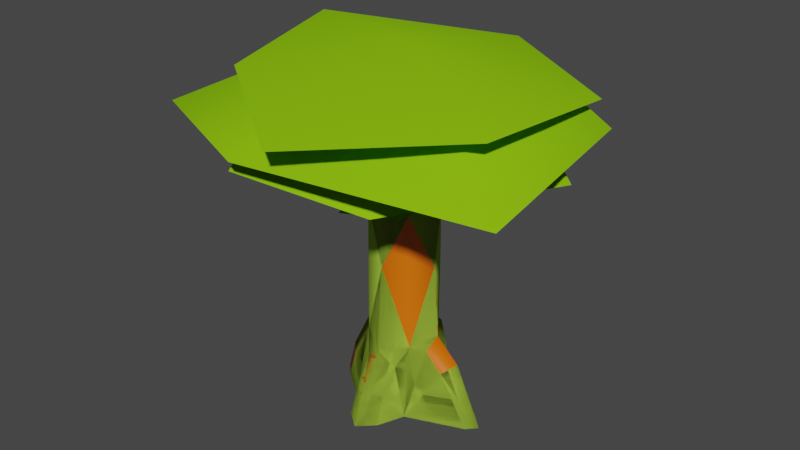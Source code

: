 # Source: tree_canopy.blend  (saved by Blender 3.0.42; exported with 4.5.12 LTS)
import bpy
from mathutils import Matrix  # noqa: F401  (used for matrix-valued properties, if any)

bpy.ops.wm.read_factory_settings(use_empty=True)
scene = bpy.context.scene
scene.name = 'Scene'

# ---- collections
col_collection = bpy.data.collections.new('Collection'); scene.collection.children.link(col_collection)

# ---- materials (node trees are filled in below, after node groups)
mat_leaves = bpy.data.materials.new('leaves')
mat_leaves.use_transparent_shadow = False
mat_leaves.diffuse_color = (0.245, 0.5576, 0.006998, 1.0)
mat_bark = bpy.data.materials.new('bark')
mat_bark.use_transparent_shadow = False
mat_bark.diffuse_color = (0.3733, 0.6024, 0.05669, 1.0)
mat_wood = bpy.data.materials.new('wood')
mat_wood.alpha_threshold = 0.0
mat_wood.use_transparent_shadow = False
mat_wood.diffuse_color = (0.8, 0.1465, 0.0, 1.0)
mat_wood.line_color = (0.0, 0.0, 0.0, 1.0)

# ---- material node trees
mat_wood.use_nodes = True; mat_wood.node_tree.nodes.clear()
_N = mat_wood.node_tree.nodes; _L = mat_wood.node_tree.links
n0 = _N.new('ShaderNodeOutputMaterial'); n0.name = 'Material Output'; n0.location = (300, 300)
n1 = _N.new('ShaderNodeBsdfPrincipled'); n1.name = 'Principled BSDF'; n1.location = (10, 300)
n1.distribution = 'GGX'
n1.subsurface_method = 'RANDOM_WALK_SKIN'
n1.inputs[0].default_value = (0.8, 0.1465, 0.0, 1.0)
n1.inputs[2].default_value = 0.4
n1.inputs[3].default_value = 1.45
n1.inputs[27].default_value = (0.0, 0.0, 0.0, 1.0)
n1.inputs[28].default_value = 1.0
_L.new(n1.outputs[0], n0.inputs[0])
n0.is_active_output = True

# ---- world
world_world = bpy.data.worlds.new('World'); scene.world = world_world
world_world.use_nodes = True; world_world.node_tree.nodes.clear()
_N = world_world.node_tree.nodes; _L = world_world.node_tree.links
n0 = _N.new('ShaderNodeOutputWorld'); n0.name = 'World Output'; n0.location = (300, 300)
n1 = _N.new('ShaderNodeBackground'); n1.name = 'Background'; n1.location = (10, 300)
n1.inputs[0].default_value = (0.05088, 0.05088, 0.05088, 1.0)
_L.new(n1.outputs[0], n0.inputs[0])
n0.is_active_output = True
world_world.color = (0.05088, 0.05088, 0.05088)
world_world.use_sun_shadow = False
world_world.sun_shadow_jitter_overblur = 0.0

# ---- meshes
me_unnamed_base_superhigh = bpy.data.meshes.new('unnamed base superhigh')
me_unnamed_base_superhigh.from_pydata([(-228.5, -11.69, 1291.0), (-395.8, 236.8, 1215.0), (-540.2, -4.947, 1240.0), (-396.9, -268.3, 1216.0), (-494.3, 73.03, 1404.0), (-377.3, 349.1, 1428.0), (-188.6, 101.0, 1478.0), (-98.27, 386.6, 1403.0), (-467.2, -214.2, 1419.0), (278.5, -11.69, 1387.0), (446.9, -268.3, 1313.0), (590.2, -4.948, 1337.0), (445.8, 236.8, 1312.0), (519.7, 155.7, 1333.0), (186.1, -66.82, 1425.0), (-20.17, -294.1, 1351.0), (270.7, -366.9, 1374.0), (468.6, -166.6, 1349.0), (223.3, 461.7, 1313.0), (-51.53, 581.5, 1337.0), (-17.65, 271.6, 1387.0), (-279.7, 416.6, 1312.0), (-27.47, 196.3, 1307.0), (-26.23, 503.3, 1232.0), (-291.1, 362.7, 1256.0), (-304.1, 81.46, 1231.0), (92.76, 188.5, 1494.0), (337.2, 2.757, 1420.0), (384.3, 298.9, 1444.0), (167.5, 478.5, 1419.0), (301.1, -492.2, 1395.0), (51.24, -657.9, 1419.0), (30.79, -346.9, 1470.0), (-202.1, -535.2, 1394.0), (-115.0, -536.9, 1333.0), (-368.0, -376.0, 1357.0), (-92.12, -230.8, 1408.0), (-358.9, -94.6, 1332.0), (301.2, -54.74, 1206.0), (273.8, -352.4, 1173.0), (36.99, -193.8, 1309.0), (17.42, -471.4, 1175.0), (21.51, -341.7, 1420.0), (-184.8, -114.4, 1494.0), (-269.4, -414.5, 1444.0), (216.8, 106.3, 1408.0), (337.4, 393.8, 1357.0), (57.83, 360.1, 1332.0), (-40.9, 981.8, 1622.0), (-921.0, 456.8, 1716.0), (-768.7, -324.8, 1649.0), (59.88, -938.2, 1634.0), (20.09, 5.125, 1857.0), (747.3, -390.2, 1678.0), (789.3, 412.4, 1640.0), (-917.9, 619.0, 1417.0), (-658.5, -336.5, 1651.0), (-125.4, -540.8, 1651.0), (932.8, -573.8, 1418.0), (549.9, -321.2, 1651.0), (18.96, 23.33, 1784.0), (92.62, 579.1, 1651.0), (138.1, 955.0, 1426.0), (-497.7, -45.88, 1603.0), (-839.4, -102.2, 1327.0), (-2.985, 31.05, 1735.0), (206.4, -376.5, 1603.0), (490.0, 105.2, 1603.0), (241.4, 686.0, 1399.0), (821.0, 151.8, 1328.0), (199.4, 571.6, 1603.0), (-405.9, 623.6, 1336.0), (-249.1, 397.4, 1603.0), (319.4, -604.2, 1290.0), (-314.8, -799.6, 1395.0), (-214.4, -534.0, 1603.0), (-216.3, -880.2, 1493.0), (-1009.0, -521.3, 1471.0), (827.7, 454.0, 1498.0), (666.1, 367.2, 1651.0), (-517.1, 366.5, 1651.0), (15.3, 448.3, 1549.0), (4.081, 316.3, 236.0), (70.55, 267.7, 155.9), (-89.22, 267.6, 160.8), (-188.9, 58.32, 286.1), (-366.6, -4.99, -38.25), (-321.5, 56.94, -31.67), (-265.6, -70.37, 93.32), (-324.9, -3.792, 122.2), (-307.1, -70.97, -35.81), (4.081, -328.4, 111.3), (5.303, -382.3, -52.38), (-74.77, -267.7, 100.9), (92.15, -261.0, 101.9), (95.45, -318.3, -41.0), (201.4, -62.94, 307.9), (350.2, -3.792, 264.4), (223.1, -2.221, 384.8), (179.8, 58.45, 306.2), (261.7, 57.86, 221.9), (428.0, 57.07, -41.23), (141.4, 110.4, 336.9), (71.89, 203.8, 229.0), (-87.88, 203.6, 233.8), (6.756, 188.3, 382.1), (-196.5, -2.221, 383.5), (-174.4, -69.58, 281.9), (-73.43, -182.5, 228.8), (-71.47, -324.9, -41.98), (-142.4, -201.7, -20.23), (6.851, -169.3, 764.0), (6.756, -201.2, 310.0), (93.49, -175.9, 229.8), (11.02, 196.4, 1134.0), (-127.9, 115.7, 734.2), (-183.7, -2.221, 764.0), (-118.8, -120.4, 738.6), (-127.7, -114.9, 350.0), (-115.8, -121.7, 1060.0), (132.8, -120.3, 743.8), (197.4, -2.221, 764.0), (251.7, 33.9, 1373.0), (158.6, -60.66, 1389.0), (460.7, 2.921, 1549.0), (229.1, 212.6, 1589.0), (202.7, -1.375, 1427.0), (166.2, 26.11, 1343.0), (142.1, 117.0, -43.52), (-128.0, 110.1, 345.5), (-177.4, 116.8, -19.31), (137.0, -114.9, 336.9), (164.6, -190.7, -27.1), (141.6, 115.7, 747.3), (6.851, 164.9, 764.0), (135.2, -124.4, 1060.0), (236.3, -1.539, 1134.0), (135.2, 122.8, 1060.0), (52.4, -32.36, 1590.0), (277.5, -4.346, 1335.0), (38.5, 153.9, 1343.0), (46.34, 233.0, 1373.0), (213.3, -201.7, 1568.0), (236.4, -43.55, 1361.0), (-249.4, -4.346, 1281.0), (-130.5, -60.66, 1335.0), (-211.6, 46.08, 1319.0), (-174.6, -1.375, 1373.0), (-228.2, 232.9, 1589.0), (-465.1, 2.922, 1534.0), (-208.4, -43.55, 1307.0), (-209.5, -1.905, 1134.0), (-138.1, 26.11, 1289.0), (22.21, 9.59, 1665.0), (-220.6, -197.7, 1568.0), (-44.02, 158.2, 1389.0), (-115.8, 119.2, 1060.0), (228.7, 261.7, 1589.0), (11.01, 190.3, 1427.0), (8.036, 265.1, 1335.0), (-30.99, 231.8, 1361.0), (-165.6, 225.7, 1543.0), (-28.62, 34.85, 1723.0), (11.01, -184.9, 1366.0), (16.14, -14.41, 1076.0), (-48.28, -140.8, 1327.0), (-31.16, -218.6, 1300.0), (8.036, -259.7, 1274.0), (15.3, -437.5, 1574.0), (232.8, -270.7, 1587.0), (50.39, -233.5, 1312.0), (38.5, -148.4, 1282.0), (-28.62, -48.21, 1740.0), (11.02, -197.9, 1134.0), (-202.1, -258.7, 1568.0), (73.68, 297.5, -46.97), (5.303, 377.1, -44.83), (491.8, -4.99, -48.58), (-86.09, 297.3, -42.11), (-280.1, 57.54, 97.46), (449.6, -64.33, -39.52), (293.7, -63.73, 219.1)], [], [(60, 59, 79), (2, 0, 1), (0, 2, 3), (4, 6, 5), (5, 6, 7), (44, 43, 8), (9, 10, 11), (9, 11, 12), (45, 13, 46), (14, 15, 16), (14, 16, 17), (20, 18, 19), (20, 19, 21), (22, 23, 24), (22, 24, 25), (26, 27, 28), (26, 28, 29), (30, 32, 31), (31, 32, 33), (34, 36, 35), (35, 36, 37), (38, 40, 39), (39, 40, 41), (42, 43, 44), (45, 46, 47), (48, 49, 52), (52, 49, 50), (50, 51, 52), (52, 51, 53), (52, 53, 54), (54, 48, 52), (56, 80, 55), (80, 56, 60), (60, 56, 57), (58, 57, 76), (57, 58, 59), (60, 79, 61), (80, 61, 62), (61, 80, 60), (75, 63, 64), (63, 75, 65), (66, 65, 75), (65, 66, 67), (69, 66, 73), (66, 69, 67), (68, 67, 69), (67, 68, 70), (71, 70, 68), (70, 71, 72), (63, 72, 71), (72, 63, 65), (65, 67, 70), (65, 70, 72), (73, 75, 74), (75, 73, 66), (64, 74, 75), (71, 64, 63), (76, 56, 77), (56, 76, 57), (59, 60, 57), (78, 59, 58), (59, 78, 79), (62, 79, 78), (79, 62, 61), (55, 77, 56), (62, 55, 80), (159, 141, 114), (141, 159, 81), (83, 82, 103), (82, 83, 175), (128, 175, 83), (176, 84, 82), (84, 176, 178), (179, 89, 85), (89, 179, 86), (87, 86, 179), (86, 88, 89), (88, 86, 90), (93, 91, 108), (91, 93, 92), (109, 92, 93), (92, 94, 91), (94, 92, 95), (181, 98, 96), (98, 181, 97), (177, 97, 181), (98, 102, 121), (102, 98, 99), (97, 99, 98), (99, 97, 100), (101, 100, 97), (100, 101, 128), (102, 105, 134), (105, 102, 103), (128, 103, 102), (103, 128, 83), (105, 129, 134), (129, 105, 104), (82, 104, 105), (104, 82, 84), (106, 116, 129), (116, 106, 118), (107, 118, 106), (118, 107, 110), (88, 110, 107), (110, 88, 90), (118, 112, 111), (112, 118, 108), (110, 108, 118), (108, 110, 93), (109, 93, 110), (112, 131, 111), (131, 112, 113), (91, 113, 112), (113, 91, 94), (131, 98, 121), (98, 131, 96), (121, 137, 136), (137, 121, 133), (134, 114, 137), (134, 156, 114), (156, 134, 115), (129, 115, 134), (115, 129, 116), (115, 116, 156), (116, 117, 119), (117, 116, 118), (117, 111, 119), (111, 117, 118), (111, 120, 135), (120, 111, 131), (120, 121, 135), (121, 120, 131), (122, 139, 136), (139, 122, 124), (126, 124, 122), (124, 126, 143), (135, 123, 164), (123, 135, 143), (139, 143, 135), (143, 139, 124), (122, 125, 126), (125, 122, 127), (128, 102, 99), (130, 129, 104), (129, 130, 85), (179, 85, 130), (85, 106, 129), (106, 85, 89), (132, 131, 113), (131, 132, 96), (181, 96, 132), (102, 133, 121), (133, 102, 134), (116, 151, 156), (151, 116, 119), (111, 173, 119), (173, 111, 135), (121, 136, 135), (127, 122, 137), (136, 137, 122), (123, 127, 164), (127, 123, 138), (135, 136, 139), (138, 123, 126), (137, 164, 127), (164, 137, 140), (141, 140, 137), (140, 141, 157), (126, 142, 143), (142, 126, 123), (125, 127, 126), (133, 134, 137), (127, 138, 126), (123, 143, 142), (144, 146, 151), (146, 144, 149), (150, 149, 144), (145, 119, 164), (119, 145, 150), (150, 144, 119), (147, 146, 149), (146, 147, 148), (152, 148, 147), (148, 152, 146), (147, 149, 150), (146, 152, 156), (156, 151, 146), (152, 145, 164), (145, 152, 153), (147, 153, 152), (153, 147, 145), (154, 145, 147), (151, 119, 144), (164, 156, 152), (154, 147, 150), (150, 145, 154), (155, 156, 164), (156, 155, 160), (160, 159, 156), (159, 160, 81), (158, 81, 160), (158, 141, 81), (141, 158, 157), (140, 157, 158), (137, 114, 141), (140, 155, 164), (114, 156, 159), (155, 162, 158), (162, 155, 140), (161, 158, 160), (158, 161, 155), (162, 140, 158), (160, 155, 161), (170, 167, 173), (167, 170, 168), (163, 168, 170), (168, 163, 166), (119, 165, 164), (165, 119, 166), (167, 166, 119), (166, 167, 168), (170, 169, 163), (169, 170, 171), (171, 170, 135), (173, 135, 170), (165, 171, 164), (171, 165, 172), (119, 173, 167), (172, 165, 163), (135, 164, 171), (163, 174, 166), (174, 163, 165), (169, 171, 163), (171, 172, 163), (165, 166, 174), (89, 107, 106), (107, 89, 88), (180, 177, 181), (175, 176, 82), (177, 101, 97), (100, 128, 99), (103, 82, 105), (84, 130, 104), (130, 84, 178), (130, 87, 179), (108, 91, 112), (94, 132, 113), (132, 94, 95), (132, 180, 181)])
me_unnamed_base_superhigh.polygons.foreach_set('use_smooth', [True] * 250)
me_unnamed_base_superhigh.polygons.foreach_set('material_index', [0, 0, 0, 0, 0, 0, 0, 0, 0, 0, 0, 0, 0, 0, 0, 0, 0, 0, 0, 0, 0, 0, 0, 0, 0, 0, 0, 0, 0, 0, 0, 0, 0, 0, 0, 0, 0, 0, 0, 0, 0, 0, 0, 0, 0, 0, 0, 0, 0, 0, 0, 0, 0, 0, 0, 0, 0, 0, 0, 0, 0, 0, 0, 0, 0, 0, 1, 1, 1, 1, 1, 1, 1, 1, 1, 1, 1, 1, 1, 1, 1, 1, 1, 1, 1, 1, 1, 1, 1, 1, 1, 1, 1, 1, 1, 1, 1, 1, 1, 1, 1, 1, 1, 1, 1, 1, 1, 1, 1, 1, 1, 1, 1, 1, 1, 1, 1, 1, 1, 1, 1, 1, 1, 1, 1, 1, 1, 1, 1, 1, 1, 1, 1, 1, 1, 1, 1, 1, 1, 1, 1, 1, 1, 1, 1, 1, 1, 1, 1, 1, 1, 1, 1, 1, 1, 1, 1, 1, 1, 1, 1, 1, 1, 1, 1, 1, 1, 1, 1, 1, 1, 1, 1, 1, 1, 1, 1, 1, 1, 1, 1, 1, 1, 1, 1, 1, 1, 1, 1, 1, 1, 1, 1, 1, 1, 1, 1, 1, 1, 1, 1, 1, 1, 1, 1, 1, 1, 1, 1, 1, 1, 1, 1, 1, 1, 1, 1, 1, 1, 1, 1, 1, 1, 1, 1, 1, 1, 1, 1, 1, 1, 1, 1, 1, 1, 1, 1, 1, 1, 1, 1, 1, 1, 1, 1, 1, 1, 1, 1, 1])
_k = set([(43, 44), (45, 46)])
me_unnamed_base_superhigh.attributes.new('sharp_edge', 'BOOLEAN', 'EDGE').data.foreach_set('value', [ (min(e.vertices), max(e.vertices)) in _k for e in me_unnamed_base_superhigh.edges])
_uv = me_unnamed_base_superhigh.uv_layers.new(name='UVMap_0')
_uv.uv.foreach_set('vector', [0.01, 0.515, 0.01, 0.7538, 0.3426, 0.515, 0.246, 0.2579, 0.4985, 0.007842, 0.003327, 0.00773, 0.4985, 0.007842, 0.246, 0.2579, 0.4981, 0.498, 0.4981, 0.498, 0.4985, 0.007842, 0.246, 0.2579, 0.246, 0.2579, 0.4985, 0.007842, 0.003327, 0.00773, 0.246, 0.2579, 0.4985, 0.007842, 0.003327, 0.00773, 0.4985, 0.007842, 0.4981, 0.498, 0.246, 0.2579, 0.4985, 0.007842, 0.246, 0.2579, 0.003327, 0.00773, 0.4985, 0.007842, 0.4981, 0.498, 0.246, 0.2579, 0.4985, 0.007842, 0.4981, 0.498, 0.246, 0.2579, 0.4985, 0.007842, 0.246, 0.2579, 0.003327, 0.00773, 0.4985, 0.007842, 0.4981, 0.498, 0.246, 0.2579, 0.4985, 0.007842, 0.246, 0.2579, 0.003327, 0.00773, 0.4985, 0.007842, 0.4981, 0.498, 0.246, 0.2579, 0.4985, 0.007842, 0.246, 0.2579, 0.003327, 0.00773, 0.4985, 0.007842, 0.4981, 0.498, 0.246, 0.2579, 0.4985, 0.007842, 0.246, 0.2579, 0.003327, 0.00773, 0.4981, 0.498, 0.4985, 0.007842, 0.246, 0.2579, 0.246, 0.2579, 0.4985, 0.007842, 0.003327, 0.00773, 0.4981, 0.498, 0.4985, 0.007842, 0.246, 0.2579, 0.246, 0.2579, 0.4985, 0.007842, 0.003327, 0.00773, 0.4981, 0.498, 0.4985, 0.007842, 0.246, 0.2579, 0.246, 0.2579, 0.4985, 0.007842, 0.003327, 0.00773, 0.4981, 0.498, 0.4985, 0.007842, 0.246, 0.2579, 0.4985, 0.007842, 0.246, 0.2579, 0.003327, 0.00773, 0.49, 0.515, 0.01, 0.04, 0.01, 0.515, 0.01, 0.515, 0.01, 0.99, 0.49, 0.515, 0.49, 0.515, 0.01, 0.04, 0.01, 0.515, 0.01, 0.515, 0.01, 0.99, 0.49, 0.515, 0.01, 0.515, 0.49, 0.515, 0.01, 0.04, 0.01, 0.99, 0.49, 0.515, 0.01, 0.515, 0.01, 0.2416, 0.25, 0.515, 0.49, 0.515, 0.25, 0.515, 0.01, 0.2416, 0.01, 0.515, 0.01, 0.515, 0.01, 0.7884, 0.2709, 0.515, 0.01, 0.04, 0.2709, 0.515, 0.49, 0.515, 0.2709, 0.515, 0.01, 0.04, 0.01, 0.2762, 0.01, 0.515, 0.3426, 0.515, 0.01, 0.2689, 0.25, 0.515, 0.01, 0.7611, 0.01, 0.99, 0.01, 0.7611, 0.25, 0.515, 0.01, 0.515, 0.2137, 0.99, 0.49, 0.7525, 0.49, 0.515, 0.49, 0.7525, 0.2137, 0.99, 0.49, 0.99, 0.49, 0.7318, 0.49, 0.99, 0.2137, 0.99, 0.49, 0.99, 0.49, 0.7318, 0.2487, 0.99, 0.01, 0.99, 0.49, 0.7318, 0.49, 0.515, 0.49, 0.7318, 0.01, 0.99, 0.2487, 0.99, 0.49, 0.515, 0.2487, 0.99, 0.01, 0.99, 0.2487, 0.99, 0.49, 0.515, 0.49, 0.6609, 0.01, 0.99, 0.49, 0.6609, 0.49, 0.515, 0.49, 0.6609, 0.01, 0.99, 0.2413, 0.99, 0.49, 0.7525, 0.2413, 0.99, 0.01, 0.99, 0.2413, 0.99, 0.49, 0.7525, 0.49, 0.99, 0.49, 0.99, 0.2487, 0.99, 0.49, 0.6609, 0.49, 0.99, 0.49, 0.6609, 0.2413, 0.99, 0.49, 0.515, 0.2137, 0.99, 0.01, 0.99, 0.2137, 0.99, 0.49, 0.515, 0.49, 0.7318, 0.49, 0.515, 0.01, 0.99, 0.2137, 0.99, 0.01, 0.99, 0.49, 0.515, 0.49, 0.7525, 0.49, 0.515, 0.01, 0.7884, 0.01, 0.99, 0.01, 0.7884, 0.49, 0.515, 0.2709, 0.515, 0.01, 0.2762, 0.01, 0.515, 0.2709, 0.515, 0.49, 0.515, 0.01, 0.7538, 0.01, 0.99, 0.01, 0.7538, 0.49, 0.515, 0.3426, 0.515, 0.01, 0.04, 0.3426, 0.515, 0.49, 0.515, 0.3426, 0.515, 0.01, 0.04, 0.01, 0.2689, 0.49, 0.515, 0.01, 0.04, 0.01, 0.2416, 0.01, 0.99, 0.49, 0.515, 0.25, 0.515, 0.9955, 0.9568, 0.9813, 0.99, 0.993, 0.8435, 0.9813, 0.99, 0.9955, 0.9568, 0.9955, 0.99, 0.9559, 0.1611, 0.9888, 0.2859, 0.9465, 0.2667, 0.9888, 0.2859, 0.9559, 0.1611, 0.9565, 0.01, 0.9404, 0.01, 0.9565, 0.01, 0.9559, 0.1611, 0.5098, 0.01, 0.5393, 0.1506, 0.5085, 0.2509, 0.5393, 0.1506, 0.5098, 0.01, 0.5365, 0.01, 0.5921, 0.1543, 0.6194, 0.2601, 0.5922, 0.2391, 0.6194, 0.2601, 0.5921, 0.1543, 0.6208, 0.01, 0.592, 0.01, 0.6208, 0.01, 0.5921, 0.1543, 0.6208, 0.01, 0.6519, 0.1543, 0.6194, 0.2601, 0.6519, 0.1543, 0.6208, 0.01, 0.6518, 0.01, 0.7144, 0.1493, 0.7444, 0.2572, 0.715, 0.2292, 0.7444, 0.2572, 0.7144, 0.1493, 0.745, 0.01, 0.7138, 0.01, 0.745, 0.01, 0.7144, 0.1493, 0.745, 0.01, 0.7784, 0.1493, 0.7444, 0.2572, 0.7784, 0.1493, 0.745, 0.01, 0.7778, 0.01, 0.8348, 0.1755, 0.8658, 0.378, 0.826, 0.264, 0.8658, 0.378, 0.8348, 0.1755, 0.8677, 0.1835, 0.8661, 0.01, 0.8677, 0.1835, 0.8348, 0.1755, 0.8658, 0.378, 0.917, 0.351, 0.8691, 0.6402, 0.917, 0.351, 0.8658, 0.378, 0.9057, 0.2482, 0.8677, 0.1835, 0.9057, 0.2482, 0.8658, 0.378, 0.9057, 0.2482, 0.8677, 0.1835, 0.9058, 0.1755, 0.9024, 0.01, 0.9058, 0.1755, 0.8677, 0.1835, 0.9058, 0.1755, 0.9024, 0.01, 0.9404, 0.01, 0.917, 0.351, 0.9893, 0.3765, 0.9923, 0.6402, 0.9893, 0.3765, 0.917, 0.351, 0.9465, 0.2667, 0.9404, 0.01, 0.9465, 0.2667, 0.917, 0.351, 0.9465, 0.2667, 0.9404, 0.01, 0.9559, 0.1611, 0.5073, 0.3765, 0.5649, 0.3559, 0.5102, 0.6402, 0.5649, 0.3559, 0.5073, 0.3765, 0.5387, 0.2492, 0.5085, 0.2509, 0.5387, 0.2492, 0.5073, 0.3765, 0.5387, 0.2492, 0.5085, 0.2509, 0.5393, 0.1506, 0.6214, 0.3773, 0.6252, 0.6402, 0.5649, 0.3559, 0.6252, 0.6402, 0.6214, 0.3773, 0.6775, 0.3584, 0.652, 0.2391, 0.6775, 0.3584, 0.6214, 0.3773, 0.6775, 0.3584, 0.652, 0.2391, 0.6827, 0.01, 0.6519, 0.1543, 0.6827, 0.01, 0.652, 0.2391, 0.6827, 0.01, 0.6519, 0.1543, 0.6518, 0.01, 0.6775, 0.3584, 0.7473, 0.3575, 0.7513, 0.6402, 0.7473, 0.3575, 0.6775, 0.3584, 0.715, 0.2292, 0.6827, 0.01, 0.715, 0.2292, 0.6775, 0.3584, 0.715, 0.2292, 0.6827, 0.01, 0.7144, 0.1493, 0.7138, 0.01, 0.7144, 0.1493, 0.6827, 0.01, 0.7473, 0.3575, 0.8134, 0.351, 0.7513, 0.6402, 0.8134, 0.351, 0.7473, 0.3575, 0.779, 0.2292, 0.7444, 0.2572, 0.779, 0.2292, 0.7473, 0.3575, 0.779, 0.2292, 0.7444, 0.2572, 0.7784, 0.1493, 0.8134, 0.351, 0.8658, 0.378, 0.8691, 0.6402, 0.8658, 0.378, 0.8134, 0.351, 0.826, 0.264, 0.8691, 0.6402, 0.9283, 0.8019, 0.8716, 0.8435, 0.9283, 0.8019, 0.8691, 0.6402, 0.9224, 0.6308, 0.9923, 0.6402, 0.993, 0.8435, 0.9283, 0.8019, 0.5102, 0.6402, 0.563, 0.8019, 0.511, 0.8435, 0.563, 0.8019, 0.5102, 0.6402, 0.5664, 0.6234, 0.5649, 0.3559, 0.5664, 0.6234, 0.5102, 0.6402, 0.5664, 0.6234, 0.5649, 0.3559, 0.6252, 0.6402, 0.5664, 0.6234, 0.6252, 0.6402, 0.563, 0.8019, 0.6252, 0.6402, 0.6858, 0.6259, 0.689, 0.8019, 0.6858, 0.6259, 0.6252, 0.6402, 0.6775, 0.3584, 0.6858, 0.6259, 0.7513, 0.6402, 0.689, 0.8019, 0.7513, 0.6402, 0.6858, 0.6259, 0.6775, 0.3584, 0.7513, 0.6402, 0.8141, 0.6288, 0.8153, 0.8019, 0.8141, 0.6288, 0.7513, 0.6402, 0.8134, 0.351, 0.8141, 0.6288, 0.8691, 0.6402, 0.8153, 0.8019, 0.8691, 0.6402, 0.8141, 0.6288, 0.8134, 0.351, 0.8823, 0.99, 0.8711, 0.9568, 0.8716, 0.8435, 0.8711, 0.9568, 0.8823, 0.99, 0.8734, 0.99, 0.8713, 0.9744, 0.8734, 0.99, 0.8823, 0.99, 0.8734, 0.99, 0.8713, 0.9744, 0.8584, 0.9714, 0.8153, 0.8019, 0.844, 0.99, 0.8101, 0.8105, 0.844, 0.99, 0.8153, 0.8019, 0.8584, 0.9714, 0.8711, 0.9568, 0.8584, 0.9714, 0.8153, 0.8019, 0.8584, 0.9714, 0.8711, 0.9568, 0.8734, 0.99, 0.8823, 0.99, 0.9302, 0.99, 0.8713, 0.9744, 0.9302, 0.99, 0.8823, 0.99, 0.8831, 0.9613, 0.9404, 0.01, 0.917, 0.351, 0.9057, 0.2482, 0.5631, 0.01, 0.5649, 0.3559, 0.5387, 0.2492, 0.5649, 0.3559, 0.5631, 0.01, 0.5922, 0.2391, 0.5921, 0.1543, 0.5922, 0.2391, 0.5631, 0.01, 0.5922, 0.2391, 0.6214, 0.3773, 0.5649, 0.3559, 0.6214, 0.3773, 0.5922, 0.2391, 0.6194, 0.2601, 0.8037, 0.01, 0.8134, 0.351, 0.779, 0.2292, 0.8134, 0.351, 0.8037, 0.01, 0.826, 0.264, 0.8348, 0.1755, 0.826, 0.264, 0.8037, 0.01, 0.917, 0.351, 0.9224, 0.6308, 0.8691, 0.6402, 0.9224, 0.6308, 0.917, 0.351, 0.9923, 0.6402, 0.6252, 0.6402, 0.6265, 0.8436, 0.563, 0.8019, 0.6265, 0.8436, 0.6252, 0.6402, 0.689, 0.8019, 0.7513, 0.6402, 0.7542, 0.8435, 0.689, 0.8019, 0.7542, 0.8435, 0.7513, 0.6402, 0.8153, 0.8019, 0.8691, 0.6402, 0.8716, 0.8435, 0.8153, 0.8019, 0.8831, 0.9613, 0.8823, 0.99, 0.9283, 0.8019, 0.8716, 0.8435, 0.9283, 0.8019, 0.8823, 0.99, 0.844, 0.99, 0.8831, 0.9613, 0.8101, 0.8105, 0.8831, 0.9613, 0.844, 0.99, 0.8273, 0.99, 0.8153, 0.8019, 0.8716, 0.8435, 0.8711, 0.9568, 0.8273, 0.99, 0.844, 0.99, 0.8713, 0.9744, 0.9283, 0.8019, 0.8101, 0.8105, 0.8831, 0.9613, 0.8101, 0.8105, 0.9283, 0.8019, 0.9766, 0.9613, 0.9813, 0.99, 0.9766, 0.9613, 0.9283, 0.8019, 0.9766, 0.9613, 0.9813, 0.99, 0.9387, 0.99, 0.8713, 0.9744, 0.8146, 0.99, 0.8584, 0.9714, 0.8146, 0.99, 0.8713, 0.9744, 0.844, 0.99, 0.9302, 0.99, 0.8831, 0.9613, 0.8713, 0.9744, 0.9224, 0.6308, 0.9923, 0.6402, 0.9283, 0.8019, 0.8831, 0.9613, 0.8273, 0.99, 0.8713, 0.9744, 0.844, 0.99, 0.8584, 0.9714, 0.8146, 0.99, 0.6268, 0.9262, 0.6092, 0.9475, 0.6265, 0.8436, 0.6092, 0.9475, 0.6268, 0.9262, 0.6242, 0.99, 0.6416, 0.9408, 0.6242, 0.99, 0.6268, 0.9262, 0.6602, 0.9564, 0.689, 0.8019, 0.8101, 0.8105, 0.689, 0.8019, 0.6602, 0.9564, 0.6416, 0.9408, 0.6416, 0.9408, 0.6268, 0.9262, 0.689, 0.8019, 0.6268, 0.9707, 0.6092, 0.9475, 0.6242, 0.99, 0.6092, 0.9475, 0.6268, 0.9707, 0.5628, 0.99, 0.6123, 0.9307, 0.5628, 0.99, 0.6268, 0.9707, 0.5628, 0.99, 0.6123, 0.9307, 0.6092, 0.9475, 0.6268, 0.9707, 0.6242, 0.99, 0.6416, 0.9408, 0.6092, 0.9475, 0.6123, 0.9307, 0.563, 0.8019, 0.563, 0.8019, 0.6265, 0.8436, 0.6092, 0.9475, 0.6123, 0.9307, 0.6602, 0.9564, 0.8101, 0.8105, 0.6602, 0.9564, 0.6123, 0.9307, 0.6401, 0.99, 0.6268, 0.9707, 0.6401, 0.99, 0.6123, 0.9307, 0.6401, 0.99, 0.6268, 0.9707, 0.6602, 0.9564, 0.6817, 0.99, 0.6602, 0.9564, 0.6268, 0.9707, 0.6265, 0.8436, 0.689, 0.8019, 0.6268, 0.9262, 0.8101, 0.8105, 0.563, 0.8019, 0.6123, 0.9307, 0.6817, 0.99, 0.6268, 0.9707, 0.6416, 0.9408, 0.6416, 0.9408, 0.6602, 0.9564, 0.6817, 0.99, 0.5209, 0.99, 0.563, 0.8019, 0.5634, 0.8105, 0.563, 0.8019, 0.5209, 0.99, 0.5273, 0.9714, 0.5273, 0.9714, 0.5135, 0.9568, 0.563, 0.8019, 0.5135, 0.9568, 0.5273, 0.9714, 0.5135, 0.99, 0.5108, 0.9744, 0.5135, 0.99, 0.5273, 0.9714, 0.9928, 0.9744, 0.9813, 0.99, 0.9955, 0.99, 0.9813, 0.99, 0.9928, 0.9744, 0.9387, 0.99, 0.9766, 0.9613, 0.9387, 0.99, 0.9928, 0.9744, 0.9283, 0.8019, 0.993, 0.8435, 0.9813, 0.99, 0.5215, 0.9613, 0.5209, 0.99, 0.5634, 0.8105, 0.511, 0.8435, 0.563, 0.8019, 0.5135, 0.9568, 0.5209, 0.99, 0.5587, 0.99, 0.5108, 0.9744, 0.5587, 0.99, 0.5209, 0.99, 0.5287, 0.9613, 0.5513, 0.99, 0.5108, 0.9744, 0.5273, 0.9714, 0.5108, 0.9744, 0.5513, 0.99, 0.5209, 0.99, 0.5587, 0.99, 0.5269, 0.9613, 0.5108, 0.9744, 0.5273, 0.9714, 0.5209, 0.99, 0.5513, 0.99, 0.7668, 0.9435, 0.752, 0.9222, 0.7542, 0.8435, 0.752, 0.9222, 0.7668, 0.9435, 0.7521, 0.99, 0.7546, 0.9667, 0.7521, 0.99, 0.7668, 0.9435, 0.7521, 0.99, 0.7546, 0.9667, 0.7381, 0.9368, 0.689, 0.8019, 0.7235, 0.9524, 0.8101, 0.8105, 0.7235, 0.9524, 0.689, 0.8019, 0.7381, 0.9368, 0.752, 0.9222, 0.7381, 0.9368, 0.689, 0.8019, 0.7381, 0.9368, 0.752, 0.9222, 0.7521, 0.99, 0.7668, 0.9435, 0.8066, 0.99, 0.7546, 0.9667, 0.8066, 0.99, 0.7668, 0.9435, 0.7703, 0.9267, 0.7703, 0.9267, 0.7668, 0.9435, 0.8153, 0.8019, 0.7542, 0.8435, 0.8153, 0.8019, 0.7668, 0.9435, 0.7235, 0.9524, 0.7703, 0.9267, 0.8101, 0.8105, 0.7703, 0.9267, 0.7235, 0.9524, 0.711, 0.99, 0.689, 0.8019, 0.7542, 0.8435, 0.752, 0.9222, 0.711, 0.99, 0.7235, 0.9524, 0.7546, 0.9667, 0.8153, 0.8019, 0.8101, 0.8105, 0.7703, 0.9267, 0.7546, 0.9667, 0.6955, 0.99, 0.7381, 0.9368, 0.6955, 0.99, 0.7546, 0.9667, 0.7235, 0.9524, 0.8066, 0.99, 0.7703, 0.9267, 0.7546, 0.9667, 0.7703, 0.9267, 0.711, 0.99, 0.7546, 0.9667, 0.7235, 0.9524, 0.7381, 0.9368, 0.6955, 0.99, 0.6194, 0.2601, 0.652, 0.2391, 0.6214, 0.3773, 0.652, 0.2391, 0.6194, 0.2601, 0.6519, 0.1543, 0.8314, 0.01, 0.8661, 0.01, 0.8348, 0.1755, 0.9565, 0.01, 0.9918, 0.01, 0.9888, 0.2859, 0.8661, 0.01, 0.9024, 0.01, 0.8677, 0.1835, 0.9058, 0.1755, 0.9404, 0.01, 0.9057, 0.2482, 0.9465, 0.2667, 0.9888, 0.2859, 0.9893, 0.3765, 0.5393, 0.1506, 0.5631, 0.01, 0.5387, 0.2492, 0.5631, 0.01, 0.5393, 0.1506, 0.5365, 0.01, 0.5631, 0.01, 0.592, 0.01, 0.5921, 0.1543, 0.715, 0.2292, 0.7444, 0.2572, 0.7473, 0.3575, 0.7784, 0.1493, 0.8037, 0.01, 0.779, 0.2292, 0.8037, 0.01, 0.7784, 0.1493, 0.7778, 0.01, 0.8037, 0.01, 0.8314, 0.01, 0.8348, 0.1755])
me_unnamed_base_superhigh.materials.append(mat_leaves)
me_unnamed_base_superhigh.materials.append(mat_bark)
me_unnamed_base_superhigh.use_remesh_fix_poles = True
me_unnamed_base_superhigh.use_remesh_preserve_attributes = False
me_unnamed_base_superhigh.update()
me_unnamed_base_superhigh_001 = bpy.data.meshes.new('unnamed base superhigh.001')
me_unnamed_base_superhigh_001.from_pydata([(15.3, 448.3, 1549.0), (4.081, 316.3, 236.0), (70.55, 267.7, 155.9), (-89.22, 267.6, 160.8), (-188.9, 58.32, 286.1), (-366.6, -4.99, -38.25), (-321.5, 56.94, -31.67), (-265.6, -70.37, 93.32), (-324.9, -3.792, 122.2), (-307.1, -70.97, -35.81), (4.081, -328.4, 111.3), (5.303, -382.3, -52.38), (-74.77, -267.7, 100.9), (92.15, -261.0, 101.9), (95.45, -318.3, -41.0), (201.4, -62.94, 307.9), (350.2, -3.792, 264.4), (223.1, -2.221, 384.8), (179.8, 58.45, 306.2), (261.7, 57.86, 221.9), (428.0, 57.07, -41.23), (141.4, 110.4, 336.9), (71.89, 203.8, 229.0), (-87.88, 203.6, 233.8), (6.756, 188.3, 382.1), (-196.5, -2.221, 383.5), (-174.4, -69.58, 281.9), (-73.43, -182.5, 228.8), (-71.47, -324.9, -41.98), (-142.4, -201.7, -20.23), (6.851, -169.3, 764.0), (6.756, -201.2, 310.0), (93.49, -175.9, 229.8), (11.02, 196.4, 1134.0), (-183.7, -2.221, 764.0), (-127.7, -114.9, 350.0), (-115.8, -121.7, 1060.0), (197.4, -2.221, 764.0), (251.7, 33.9, 1373.0), (158.6, -60.66, 1389.0), (460.7, 2.921, 1549.0), (229.1, 212.6, 1589.0), (202.7, -1.375, 1427.0), (166.2, 26.11, 1343.0), (142.1, 117.0, -43.52), (-128.0, 110.1, 345.5), (-177.4, 116.8, -19.31), (137.0, -114.9, 336.9), (164.6, -190.7, -27.1), (6.851, 164.9, 764.0), (135.2, -124.4, 1060.0), (236.3, -1.539, 1134.0), (135.2, 122.8, 1060.0), (52.4, -32.36, 1590.0), (277.5, -4.346, 1335.0), (38.5, 153.9, 1343.0), (46.34, 233.0, 1373.0), (213.3, -201.7, 1568.0), (236.4, -43.55, 1361.0), (-249.4, -4.346, 1281.0), (-130.5, -60.66, 1335.0), (-211.6, 46.08, 1319.0), (-174.6, -1.375, 1373.0), (-228.2, 232.9, 1589.0), (-465.1, 2.922, 1534.0), (-208.4, -43.55, 1307.0), (-209.5, -1.905, 1134.0), (-138.1, 26.11, 1289.0), (22.21, 9.59, 1665.0), (-220.6, -197.7, 1568.0), (-44.02, 158.2, 1389.0), (-115.8, 119.2, 1060.0), (228.7, 261.7, 1589.0), (11.01, 190.3, 1427.0), (8.036, 265.1, 1335.0), (-30.99, 231.8, 1361.0), (-165.6, 225.7, 1543.0), (-28.62, 34.85, 1723.0), (11.01, -184.9, 1366.0), (16.14, -14.41, 1076.0), (-48.28, -140.8, 1327.0), (-31.16, -218.6, 1300.0), (8.036, -259.7, 1274.0), (15.3, -437.5, 1574.0), (232.8, -270.7, 1587.0), (50.39, -233.5, 1312.0), (38.5, -148.4, 1282.0), (-28.62, -48.21, 1740.0), (11.02, -197.9, 1134.0), (-202.1, -258.7, 1568.0), (73.68, 297.5, -46.97), (5.303, 377.1, -44.83), (491.8, -4.99, -48.58), (-86.09, 297.3, -42.11), (-280.1, 57.54, 97.46), (449.6, -64.33, -39.52), (293.7, -63.73, 219.1)], [], [(74, 56, 33), (56, 74, 0), (18, 44, 22), (1, 2, 90), (44, 90, 2), (91, 3, 1), (3, 91, 93), (8, 26, 25), (8, 94, 5), (6, 5, 94), (8, 7, 26), (10, 13, 32), (10, 32, 31), (10, 12, 11), (28, 11, 12), (11, 13, 10), (13, 11, 14), (21, 52, 37), (11, 28, 14), (92, 16, 96), (44, 19, 20), (49, 52, 21), (26, 35, 25), (46, 6, 94), (20, 19, 16), (35, 34, 25), (21, 24, 49), (24, 21, 22), (10, 27, 12), (22, 44, 2), (24, 45, 49), (45, 24, 23), (1, 22, 2), (20, 92, 95), (25, 34, 45), (52, 51, 37), (34, 71, 45), (19, 18, 17), (7, 29, 26), (29, 7, 9), (35, 31, 30), (31, 35, 27), (29, 27, 35), (27, 29, 12), (28, 12, 29), (31, 47, 30), (47, 31, 32), (19, 17, 16), (37, 17, 21), (47, 17, 37), (17, 47, 15), (46, 94, 4), (50, 47, 37), (49, 33, 52), (49, 71, 33), (1, 24, 22), (4, 94, 8), (18, 22, 21), (52, 38, 51), (4, 8, 25), (9, 5, 6), (30, 47, 50), (46, 93, 44), (35, 36, 34), (46, 9, 6), (45, 71, 49), (9, 7, 8), (38, 54, 51), (54, 38, 40), (42, 40, 38), (40, 42, 58), (50, 39, 79), (39, 50, 58), (54, 58, 50), (58, 54, 40), (38, 41, 42), (41, 38, 43), (44, 93, 90), (46, 45, 23), (45, 46, 4), (9, 8, 5), (4, 25, 45), (29, 9, 46), (48, 47, 32), (47, 48, 15), (96, 15, 48), (16, 17, 15), (35, 30, 36), (34, 66, 71), (66, 34, 36), (30, 88, 36), (88, 30, 50), (37, 51, 50), (43, 38, 52), (26, 29, 35), (39, 43, 79), (43, 39, 53), (50, 51, 54), (53, 39, 42), (52, 79, 43), (79, 52, 55), (56, 55, 52), (55, 56, 72), (42, 57, 58), (57, 42, 39), (41, 43, 42), (93, 91, 90), (43, 53, 42), (39, 58, 57), (59, 61, 66), (61, 59, 64), (65, 64, 59), (60, 36, 79), (36, 60, 65), (65, 59, 36), (62, 61, 64), (61, 62, 63), (67, 63, 62), (63, 67, 61), (62, 64, 65), (61, 67, 71), (71, 66, 61), (67, 60, 79), (60, 67, 68), (62, 68, 67), (68, 62, 60), (69, 60, 62), (66, 36, 59), (79, 71, 67), (69, 62, 65), (65, 60, 69), (70, 71, 79), (71, 70, 75), (75, 74, 71), (74, 75, 0), (73, 0, 75), (73, 56, 0), (56, 73, 72), (55, 72, 73), (52, 33, 56), (55, 70, 79), (33, 71, 74), (70, 77, 73), (77, 70, 55), (76, 73, 75), (73, 76, 70), (77, 55, 73), (75, 70, 76), (85, 82, 88), (82, 85, 83), (78, 83, 85), (83, 78, 81), (36, 80, 79), (80, 36, 81), (82, 81, 36), (81, 82, 83), (85, 84, 78), (84, 85, 86), (86, 85, 50), (88, 50, 85), (80, 86, 79), (86, 80, 87), (36, 88, 82), (87, 80, 78), (50, 79, 86), (78, 89, 81), (89, 78, 80), (84, 86, 78), (86, 87, 78), (80, 81, 89), (16, 15, 96), (28, 29, 14), (95, 92, 96), (90, 91, 1), (92, 20, 16), (10, 31, 27), (44, 20, 48), (3, 46, 23), (46, 3, 93), (44, 18, 19), (17, 18, 21), (13, 48, 32), (48, 13, 14), (48, 95, 96), (29, 46, 44), (1, 23, 24), (48, 20, 95), (48, 14, 29), (48, 29, 44), (1, 3, 23)])
me_unnamed_base_superhigh_001.polygons.foreach_set('use_smooth', [True] * 190)
_uv = me_unnamed_base_superhigh_001.uv_layers.new(name='UVMap_0')
_uv.uv.foreach_set('vector', [0.9955, 0.9568, 0.9813, 0.99, 0.993, 0.8435, 0.9813, 0.99, 0.9955, 0.9568, 0.9955, 0.99, 0.9057, 0.2482, 0.9404, 0.01, 0.9465, 0.2667, 0.9888, 0.2859, 0.9559, 0.1611, 0.9565, 0.01, 0.9404, 0.01, 0.9565, 0.01, 0.9559, 0.1611, 0.5098, 0.01, 0.5393, 0.1506, 0.5085, 0.2509, 0.5393, 0.1506, 0.5098, 0.01, 0.5365, 0.01, 0.6194, 0.2601, 0.652, 0.2391, 0.6214, 0.3773, 0.6194, 0.2601, 0.5921, 0.1543, 0.6208, 0.01, 0.592, 0.01, 0.6208, 0.01, 0.5921, 0.1543, 0.6194, 0.2601, 0.6519, 0.1543, 0.652, 0.2391, 0.7444, 0.2572, 0.7784, 0.1493, 0.779, 0.2292, 0.7444, 0.2572, 0.779, 0.2292, 0.7473, 0.3575, 0.7444, 0.2572, 0.7144, 0.1493, 0.745, 0.01, 0.7138, 0.01, 0.745, 0.01, 0.7144, 0.1493, 0.745, 0.01, 0.7784, 0.1493, 0.7444, 0.2572, 0.7784, 0.1493, 0.745, 0.01, 0.7778, 0.01, 0.917, 0.351, 0.9283, 0.8019, 0.8691, 0.6402, 0.745, 0.01, 0.7138, 0.01, 0.7778, 0.01, 0.8661, 0.01, 0.8677, 0.1835, 0.8348, 0.1755, 0.9404, 0.01, 0.9058, 0.1755, 0.9024, 0.01, 0.9923, 0.6402, 0.9283, 0.8019, 0.917, 0.351, 0.652, 0.2391, 0.6775, 0.3584, 0.6214, 0.3773, 0.5631, 0.01, 0.592, 0.01, 0.5921, 0.1543, 0.9024, 0.01, 0.9058, 0.1755, 0.8677, 0.1835, 0.6775, 0.3584, 0.6252, 0.6402, 0.6214, 0.3773, 0.917, 0.351, 0.9893, 0.3765, 0.9923, 0.6402, 0.9893, 0.3765, 0.917, 0.351, 0.9465, 0.2667, 0.7444, 0.2572, 0.715, 0.2292, 0.7144, 0.1493, 0.9465, 0.2667, 0.9404, 0.01, 0.9559, 0.1611, 0.5073, 0.3765, 0.5649, 0.3559, 0.5102, 0.6402, 0.5649, 0.3559, 0.5073, 0.3765, 0.5387, 0.2492, 0.9888, 0.2859, 0.9465, 0.2667, 0.9559, 0.1611, 0.9024, 0.01, 0.8661, 0.01, 0.8314, 0.01, 0.6214, 0.3773, 0.6252, 0.6402, 0.5649, 0.3559, 0.9283, 0.8019, 0.8716, 0.8435, 0.8691, 0.6402, 0.6252, 0.6402, 0.563, 0.8019, 0.5649, 0.3559, 0.9058, 0.1755, 0.9057, 0.2482, 0.8658, 0.378, 0.6519, 0.1543, 0.6827, 0.01, 0.652, 0.2391, 0.6827, 0.01, 0.6519, 0.1543, 0.6518, 0.01, 0.6775, 0.3584, 0.7473, 0.3575, 0.7513, 0.6402, 0.7473, 0.3575, 0.6775, 0.3584, 0.715, 0.2292, 0.6827, 0.01, 0.715, 0.2292, 0.6775, 0.3584, 0.715, 0.2292, 0.6827, 0.01, 0.7144, 0.1493, 0.7138, 0.01, 0.7144, 0.1493, 0.6827, 0.01, 0.7473, 0.3575, 0.8134, 0.351, 0.7513, 0.6402, 0.8134, 0.351, 0.7473, 0.3575, 0.779, 0.2292, 0.9058, 0.1755, 0.8658, 0.378, 0.8677, 0.1835, 0.8691, 0.6402, 0.8658, 0.378, 0.917, 0.351, 0.8134, 0.351, 0.8658, 0.378, 0.8691, 0.6402, 0.8658, 0.378, 0.8134, 0.351, 0.826, 0.264, 0.5631, 0.01, 0.5921, 0.1543, 0.5922, 0.2391, 0.8153, 0.8019, 0.8134, 0.351, 0.8691, 0.6402, 0.9923, 0.6402, 0.993, 0.8435, 0.9283, 0.8019, 0.5102, 0.6402, 0.563, 0.8019, 0.511, 0.8435, 0.9888, 0.2859, 0.9893, 0.3765, 0.9465, 0.2667, 0.5922, 0.2391, 0.5921, 0.1543, 0.6194, 0.2601, 0.9057, 0.2482, 0.9465, 0.2667, 0.917, 0.351, 0.9283, 0.8019, 0.8823, 0.99, 0.8716, 0.8435, 0.5922, 0.2391, 0.6194, 0.2601, 0.6214, 0.3773, 0.6518, 0.01, 0.6208, 0.01, 0.592, 0.01, 0.7513, 0.6402, 0.8134, 0.351, 0.8153, 0.8019, 0.5631, 0.01, 0.5365, 0.01, 0.9404, 0.01, 0.6775, 0.3584, 0.689, 0.8019, 0.6252, 0.6402, 0.5631, 0.01, 0.6518, 0.01, 0.592, 0.01, 0.5649, 0.3559, 0.563, 0.8019, 0.5102, 0.6402, 0.6518, 0.01, 0.6519, 0.1543, 0.6194, 0.2601, 0.8823, 0.99, 0.8711, 0.9568, 0.8716, 0.8435, 0.8711, 0.9568, 0.8823, 0.99, 0.8734, 0.99, 0.8713, 0.9744, 0.8734, 0.99, 0.8823, 0.99, 0.8734, 0.99, 0.8713, 0.9744, 0.8584, 0.9714, 0.8153, 0.8019, 0.844, 0.99, 0.8101, 0.8105, 0.844, 0.99, 0.8153, 0.8019, 0.8584, 0.9714, 0.8711, 0.9568, 0.8584, 0.9714, 0.8153, 0.8019, 0.8584, 0.9714, 0.8711, 0.9568, 0.8734, 0.99, 0.8823, 0.99, 0.9302, 0.99, 0.8713, 0.9744, 0.9302, 0.99, 0.8823, 0.99, 0.8831, 0.9613, 0.9404, 0.01, 0.5365, 0.01, 0.9565, 0.01, 0.5631, 0.01, 0.5649, 0.3559, 0.5387, 0.2492, 0.5649, 0.3559, 0.5631, 0.01, 0.5922, 0.2391, 0.6518, 0.01, 0.6194, 0.2601, 0.6208, 0.01, 0.5922, 0.2391, 0.6214, 0.3773, 0.5649, 0.3559, 0.6827, 0.01, 0.6518, 0.01, 0.5631, 0.01, 0.8037, 0.01, 0.8134, 0.351, 0.779, 0.2292, 0.8134, 0.351, 0.8037, 0.01, 0.826, 0.264, 0.8348, 0.1755, 0.826, 0.264, 0.8037, 0.01, 0.8677, 0.1835, 0.8658, 0.378, 0.826, 0.264, 0.6775, 0.3584, 0.7513, 0.6402, 0.689, 0.8019, 0.6252, 0.6402, 0.6265, 0.8436, 0.563, 0.8019, 0.6265, 0.8436, 0.6252, 0.6402, 0.689, 0.8019, 0.7513, 0.6402, 0.7542, 0.8435, 0.689, 0.8019, 0.7542, 0.8435, 0.7513, 0.6402, 0.8153, 0.8019, 0.8691, 0.6402, 0.8716, 0.8435, 0.8153, 0.8019, 0.8831, 0.9613, 0.8823, 0.99, 0.9283, 0.8019, 0.652, 0.2391, 0.6827, 0.01, 0.6775, 0.3584, 0.844, 0.99, 0.8831, 0.9613, 0.8101, 0.8105, 0.8831, 0.9613, 0.844, 0.99, 0.8273, 0.99, 0.8153, 0.8019, 0.8716, 0.8435, 0.8711, 0.9568, 0.8273, 0.99, 0.844, 0.99, 0.8713, 0.9744, 0.9283, 0.8019, 0.8101, 0.8105, 0.8831, 0.9613, 0.8101, 0.8105, 0.9283, 0.8019, 0.9766, 0.9613, 0.9813, 0.99, 0.9766, 0.9613, 0.9283, 0.8019, 0.9766, 0.9613, 0.9813, 0.99, 0.9387, 0.99, 0.8713, 0.9744, 0.8146, 0.99, 0.8584, 0.9714, 0.8146, 0.99, 0.8713, 0.9744, 0.844, 0.99, 0.9302, 0.99, 0.8831, 0.9613, 0.8713, 0.9744, 0.5365, 0.01, 0.9918, 0.01, 0.9565, 0.01, 0.8831, 0.9613, 0.8273, 0.99, 0.8713, 0.9744, 0.844, 0.99, 0.8584, 0.9714, 0.8146, 0.99, 0.6268, 0.9262, 0.6092, 0.9475, 0.6265, 0.8436, 0.6092, 0.9475, 0.6268, 0.9262, 0.6242, 0.99, 0.6416, 0.9408, 0.6242, 0.99, 0.6268, 0.9262, 0.6602, 0.9564, 0.689, 0.8019, 0.8101, 0.8105, 0.689, 0.8019, 0.6602, 0.9564, 0.6416, 0.9408, 0.6416, 0.9408, 0.6268, 0.9262, 0.689, 0.8019, 0.6268, 0.9707, 0.6092, 0.9475, 0.6242, 0.99, 0.6092, 0.9475, 0.6268, 0.9707, 0.5628, 0.99, 0.6123, 0.9307, 0.5628, 0.99, 0.6268, 0.9707, 0.5628, 0.99, 0.6123, 0.9307, 0.6092, 0.9475, 0.6268, 0.9707, 0.6242, 0.99, 0.6416, 0.9408, 0.6092, 0.9475, 0.6123, 0.9307, 0.563, 0.8019, 0.563, 0.8019, 0.6265, 0.8436, 0.6092, 0.9475, 0.6123, 0.9307, 0.6602, 0.9564, 0.8101, 0.8105, 0.6602, 0.9564, 0.6123, 0.9307, 0.6401, 0.99, 0.6268, 0.9707, 0.6401, 0.99, 0.6123, 0.9307, 0.6401, 0.99, 0.6268, 0.9707, 0.6602, 0.9564, 0.6817, 0.99, 0.6602, 0.9564, 0.6268, 0.9707, 0.6265, 0.8436, 0.689, 0.8019, 0.6268, 0.9262, 0.8101, 0.8105, 0.563, 0.8019, 0.6123, 0.9307, 0.6817, 0.99, 0.6268, 0.9707, 0.6416, 0.9408, 0.6416, 0.9408, 0.6602, 0.9564, 0.6817, 0.99, 0.5209, 0.99, 0.563, 0.8019, 0.5634, 0.8105, 0.563, 0.8019, 0.5209, 0.99, 0.5273, 0.9714, 0.5273, 0.9714, 0.5135, 0.9568, 0.563, 0.8019, 0.5135, 0.9568, 0.5273, 0.9714, 0.5135, 0.99, 0.5108, 0.9744, 0.5135, 0.99, 0.5273, 0.9714, 0.9928, 0.9744, 0.9813, 0.99, 0.9955, 0.99, 0.9813, 0.99, 0.9928, 0.9744, 0.9387, 0.99, 0.9766, 0.9613, 0.9387, 0.99, 0.9928, 0.9744, 0.9283, 0.8019, 0.993, 0.8435, 0.9813, 0.99, 0.5215, 0.9613, 0.5209, 0.99, 0.5634, 0.8105, 0.511, 0.8435, 0.563, 0.8019, 0.5135, 0.9568, 0.5209, 0.99, 0.5587, 0.99, 0.5108, 0.9744, 0.5587, 0.99, 0.5209, 0.99, 0.5287, 0.9613, 0.5513, 0.99, 0.5108, 0.9744, 0.5273, 0.9714, 0.5108, 0.9744, 0.5513, 0.99, 0.5209, 0.99, 0.5587, 0.99, 0.5269, 0.9613, 0.5108, 0.9744, 0.5273, 0.9714, 0.5209, 0.99, 0.5513, 0.99, 0.7668, 0.9435, 0.752, 0.9222, 0.7542, 0.8435, 0.752, 0.9222, 0.7668, 0.9435, 0.7521, 0.99, 0.7546, 0.9667, 0.7521, 0.99, 0.7668, 0.9435, 0.7521, 0.99, 0.7546, 0.9667, 0.7381, 0.9368, 0.689, 0.8019, 0.7235, 0.9524, 0.8101, 0.8105, 0.7235, 0.9524, 0.689, 0.8019, 0.7381, 0.9368, 0.752, 0.9222, 0.7381, 0.9368, 0.689, 0.8019, 0.7381, 0.9368, 0.752, 0.9222, 0.7521, 0.99, 0.7668, 0.9435, 0.8066, 0.99, 0.7546, 0.9667, 0.8066, 0.99, 0.7668, 0.9435, 0.7703, 0.9267, 0.7703, 0.9267, 0.7668, 0.9435, 0.8153, 0.8019, 0.7542, 0.8435, 0.8153, 0.8019, 0.7668, 0.9435, 0.7235, 0.9524, 0.7703, 0.9267, 0.8101, 0.8105, 0.7703, 0.9267, 0.7235, 0.9524, 0.711, 0.99, 0.689, 0.8019, 0.7542, 0.8435, 0.752, 0.9222, 0.711, 0.99, 0.7235, 0.9524, 0.7546, 0.9667, 0.8153, 0.8019, 0.8101, 0.8105, 0.7703, 0.9267, 0.7546, 0.9667, 0.6955, 0.99, 0.7381, 0.9368, 0.6955, 0.99, 0.7546, 0.9667, 0.7235, 0.9524, 0.8066, 0.99, 0.7703, 0.9267, 0.7546, 0.9667, 0.7703, 0.9267, 0.711, 0.99, 0.7546, 0.9667, 0.7235, 0.9524, 0.7381, 0.9368, 0.6955, 0.99, 0.8677, 0.1835, 0.826, 0.264, 0.8348, 0.1755, 0.7138, 0.01, 0.6827, 0.01, 0.7778, 0.01, 0.8314, 0.01, 0.8661, 0.01, 0.8348, 0.1755, 0.9565, 0.01, 0.9918, 0.01, 0.9888, 0.2859, 0.8661, 0.01, 0.9024, 0.01, 0.8677, 0.1835, 0.7444, 0.2572, 0.7473, 0.3575, 0.715, 0.2292, 0.9404, 0.01, 0.9024, 0.01, 0.8037, 0.01, 0.5393, 0.1506, 0.5631, 0.01, 0.5387, 0.2492, 0.5631, 0.01, 0.5393, 0.1506, 0.5365, 0.01, 0.9404, 0.01, 0.9057, 0.2482, 0.9058, 0.1755, 0.8658, 0.378, 0.9057, 0.2482, 0.917, 0.351, 0.7784, 0.1493, 0.8037, 0.01, 0.779, 0.2292, 0.8037, 0.01, 0.7784, 0.1493, 0.7778, 0.01, 0.8037, 0.01, 0.8314, 0.01, 0.8348, 0.1755, 0.6827, 0.01, 0.5631, 0.01, 0.9404, 0.01, 0.5085, 0.2509, 0.5387, 0.2492, 0.5073, 0.3765, 0.8037, 0.01, 0.9024, 0.01, 0.8314, 0.01, 0.8037, 0.01, 0.7778, 0.01, 0.6827, 0.01, 0.8037, 0.01, 0.6827, 0.01, 0.9404, 0.01, 0.5085, 0.2509, 0.5393, 0.1506, 0.5387, 0.2492])
me_unnamed_base_superhigh_001.materials.append(mat_wood)
me_unnamed_base_superhigh_001.use_remesh_fix_poles = True
me_unnamed_base_superhigh_001.use_remesh_preserve_attributes = False
me_unnamed_base_superhigh_001.update()
arm_armature = bpy.data.armatures.new('Armature')  # bones are not reproduced

# ---- objects
ob_armature = bpy.data.objects.new('Armature', arm_armature)
ob_unnamed_base_superhigh = bpy.data.objects.new('unnamed base superhigh', me_unnamed_base_superhigh)
ob_tree_canopy_collision = bpy.data.objects.new('@tree_canopy_collision', me_unnamed_base_superhigh_001)

# ---- transforms, parenting, visibility, modifiers, constraints
ob_armature.location = (0.0, 0.0, 0.0)
ob_unnamed_base_superhigh.parent = ob_armature
ob_unnamed_base_superhigh.location = (0.0, 0.0, 0.0)
_vg = ob_unnamed_base_superhigh.vertex_groups.new(name='frame treecanopy')
_vg.add([0, 1, 2, 3, 4, 5, 6, 7, 8, 9, 10, 11, 12, 13, 14, 15, 16, 17, 18, 19, 20, 21, 22, 23, 24, 25, 26, 27, 28, 29, 30, 31, 32, 33, 34, 35, 36, 37, 38, 39, 40, 41, 42, 43, 44, 45, 46, 47, 48, 49, 50, 51, 52, 53, 54, 55, 56, 57, 58, 59, 60, 61, 62, 63, 64, 65, 66, 67, 68, 69, 70, 71, 72, 73, 74, 75, 76, 77, 78, 79, 80, 81, 82, 83, 84, 85, 86, 87, 88, 89, 90, 91, 92, 93, 94, 95, 96, 97, 98, 99, 100, 101, 102, 103, 104, 105, 106, 107, 108, 109, 110, 111, 112, 113, 114, 115, 116, 117, 118, 119, 120, 121, 122, 123, 124, 125, 126, 127, 128, 129, 130, 131, 132, 133, 134, 135, 136, 137, 138, 139, 140, 141, 142, 143, 144, 145, 146, 147, 148, 149, 150, 151, 152, 153, 154, 155, 156, 157, 158, 159, 160, 161, 162, 163, 164, 165, 166, 167, 168, 169, 170, 171, 172, 173, 174, 175, 176, 177, 178, 179, 180, 181], 1.0, 'REPLACE')
_m = ob_unnamed_base_superhigh.modifiers.new('Armature', 'ARMATURE')
_m.object = ob_armature
_m = ob_unnamed_base_superhigh.modifiers.new('EdgeSplit', 'EDGE_SPLIT')
_m.use_edge_angle = False
ob_tree_canopy_collision.parent = ob_armature
ob_tree_canopy_collision.location = (0.0, 0.0, 0.0)
_vg = ob_tree_canopy_collision.vertex_groups.new(name='frame treecanopy')
_vg.add([0, 1, 2, 3, 4, 5, 6, 7, 8, 9, 10, 11, 12, 13, 14, 15, 16, 17, 18, 19, 20, 21, 22, 23, 24, 25, 26, 27, 28, 29, 30, 31, 32, 33, 34, 35, 36, 37, 38, 39, 40, 41, 42, 43, 44, 45, 46, 47, 48, 49, 50, 51, 52, 53, 54, 55, 56, 57, 58, 59, 60, 61, 62, 63, 64, 65, 66, 67, 68, 69, 70, 71, 72, 73, 74, 75, 76, 77, 78, 79, 80, 81, 82, 83, 84, 85, 86, 87, 88, 89, 90, 91, 92, 93, 94, 95, 96], 1.0, 'REPLACE')
_m = ob_tree_canopy_collision.modifiers.new('Armature', 'ARMATURE')
_m.object = ob_armature
_m = ob_tree_canopy_collision.modifiers.new('EdgeSplit', 'EDGE_SPLIT')
_m.use_edge_angle = False

# ---- collection membership
col_collection.objects.link(ob_armature)
col_collection.objects.link(ob_unnamed_base_superhigh)
col_collection.objects.link(ob_tree_canopy_collision)

# ---- scene / render settings (as saved in the file)
scene.frame_start = 1; scene.frame_end = 250; scene.frame_set(1)
scene.render.engine = 'BLENDER_EEVEE_NEXT'
scene.cycles.sampling_pattern = 'TABULATED_SOBOL'
scene.cycles.use_light_tree = False
scene.view_settings.view_transform = 'Filmic'
bpy.context.view_layer.update()

# ---- added for rendering (the .blend has no active camera and no usable light): camera, sun
cam_auto = bpy.data.cameras.new('AutoCamera')
cam_auto.lens = 50.0
cam_auto.sensor_width = 36.0
cam_auto.clip_end = 54100.0
ob_auto_camera = bpy.data.objects.new('AutoCamera', cam_auto)
scene.collection.objects.link(ob_auto_camera)
ob_auto_camera.location = (3044.72, -3677.39, 3368.41)
ob_auto_camera.rotation_euler = (1.09748, -7.21219e-08, 0.694738)
scene.camera = ob_auto_camera
light_auto_sun = bpy.data.lights.new('AutoSun', 'SUN')
light_auto_sun.energy = 3.0
light_auto_sun.angle = 0.0523599
ob_auto_sun = bpy.data.objects.new('AutoSun', light_auto_sun)
scene.collection.objects.link(ob_auto_sun)
ob_auto_sun.rotation_euler = (0.872665, 0.174533, 0.523599)
bpy.context.view_layer.update()
